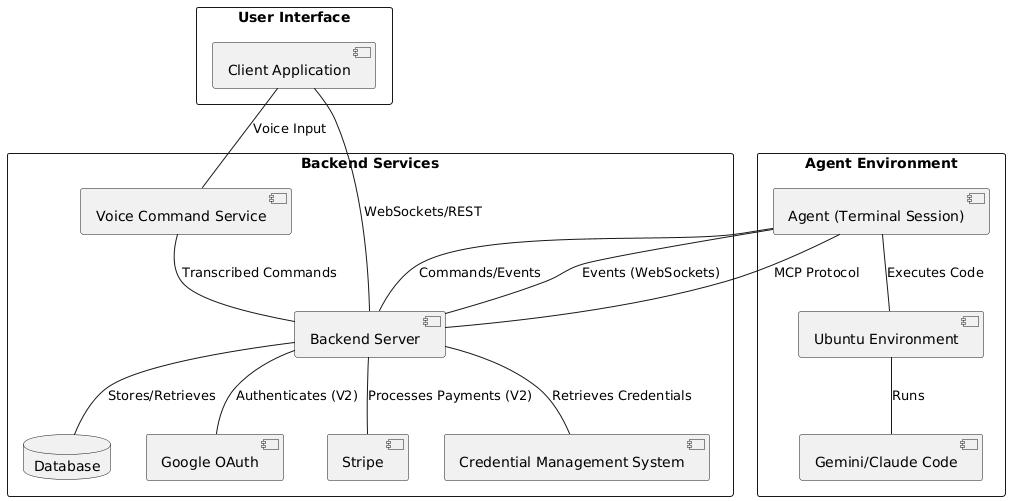

The diagram above was rendered by PlantUML. Its source (embedded in the PNG):
@startuml
skinparam monochrome true
skinparam shadowing false

rectangle "User Interface" as UI {
  component "Client Application" as ClientApp
}

rectangle "Backend Services" as Backend {
  component "Backend Server" as BackendServer
  database "Database" as DB
  component "Google OAuth" as GoogleOAuth
  component "Stripe" as Stripe
  component "Credential Management System" as CredentialMgmt
  component "Voice Command Service" as VoiceService
}

rectangle "Agent Environment" as AgentEnv {
  component "Agent (Terminal Session)" as Agent
  component "Ubuntu Environment" as Ubuntu
  component "Gemini/Claude Code" as GeminiClaude
}

ClientApp -- BackendServer : WebSockets/REST
ClientApp -- VoiceService : Voice Input

BackendServer -- DB : Stores/Retrieves
BackendServer -- GoogleOAuth : Authenticates (V2)
BackendServer -- Stripe : Processes Payments (V2)
BackendServer -- CredentialMgmt : Retrieves Credentials
BackendServer -- Agent : Commands/Events
VoiceService -- BackendServer : Transcribed Commands

Agent -- Ubuntu : Executes Code
Ubuntu -- GeminiClaude : Runs
Agent -- BackendServer : Events (WebSockets)
Agent -- BackendServer : MCP Protocol

@enduml